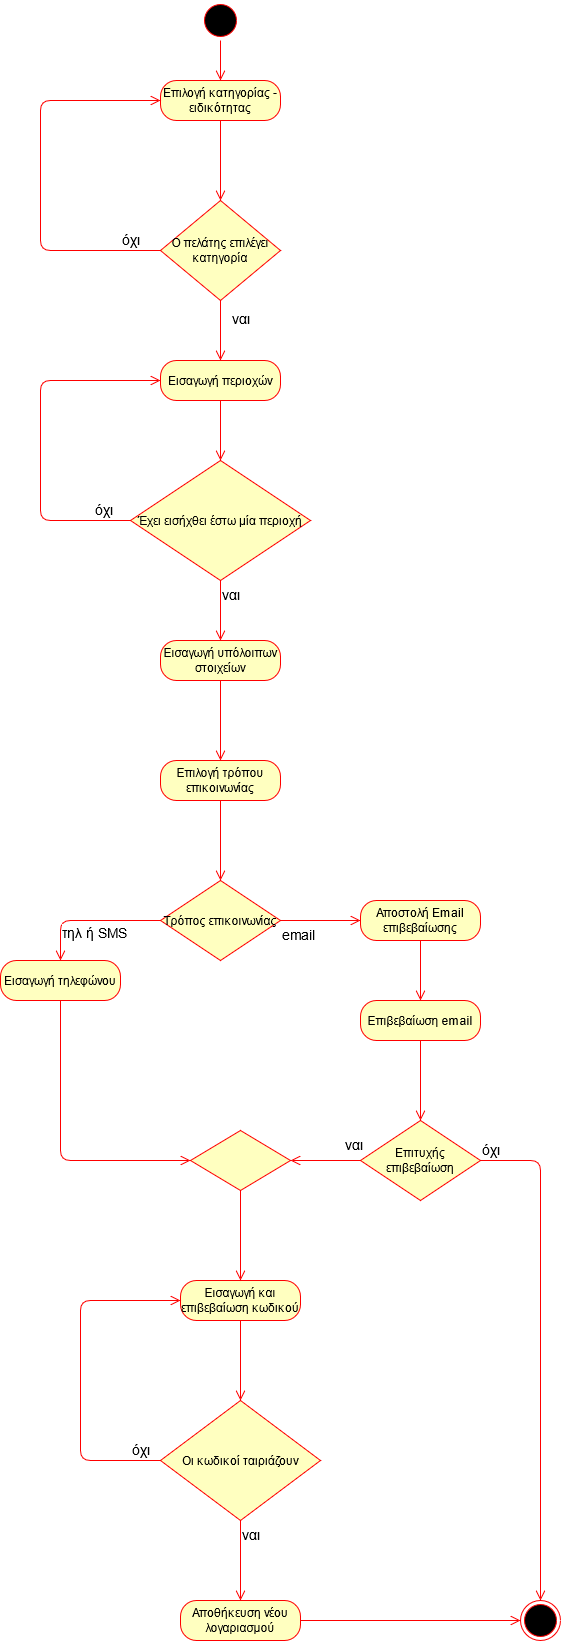

The diagram above was exported from draw.io. Its source (the exported page's mxGraphModel, read from the mxfile embedded in the PNG):
<mxGraphModel dx="1422" dy="751" grid="1" gridSize="10" guides="1" tooltips="1" connect="1" arrows="1" fold="1" page="1" pageScale="1" pageWidth="850" pageHeight="1100" math="0" shadow="0">
  <root>
    <mxCell id="0" />
    <mxCell id="1" parent="0" />
    <mxCell id="eNyux5EPiZSPiSJsiudE-1" value="" style="ellipse;html=1;shape=startState;fillColor=#000000;strokeColor=#ff0000;" parent="1" vertex="1">
      <mxGeometry x="240" y="40" width="40" height="40" as="geometry" />
    </mxCell>
    <mxCell id="eNyux5EPiZSPiSJsiudE-2" value="" style="edgeStyle=orthogonalEdgeStyle;html=1;verticalAlign=bottom;endArrow=open;endSize=8;strokeColor=#ff0000;entryX=0.5;entryY=0;entryDx=0;entryDy=0;" parent="1" source="eNyux5EPiZSPiSJsiudE-1" target="eNyux5EPiZSPiSJsiudE-3" edge="1">
      <mxGeometry relative="1" as="geometry">
        <mxPoint x="260" y="120" as="targetPoint" />
      </mxGeometry>
    </mxCell>
    <mxCell id="eNyux5EPiZSPiSJsiudE-3" value="Επιλογή κατηγορίας - ειδικότητας" style="rounded=1;whiteSpace=wrap;html=1;arcSize=40;fontColor=#000000;fillColor=#ffffc0;strokeColor=#ff0000;" parent="1" vertex="1">
      <mxGeometry x="200" y="120" width="120" height="40" as="geometry" />
    </mxCell>
    <mxCell id="eNyux5EPiZSPiSJsiudE-4" value="" style="edgeStyle=orthogonalEdgeStyle;html=1;verticalAlign=bottom;endArrow=open;endSize=8;strokeColor=#ff0000;entryX=0.5;entryY=0;entryDx=0;entryDy=0;" parent="1" source="eNyux5EPiZSPiSJsiudE-3" target="eNyux5EPiZSPiSJsiudE-7" edge="1">
      <mxGeometry relative="1" as="geometry">
        <mxPoint x="260" y="240" as="targetPoint" />
        <Array as="points" />
      </mxGeometry>
    </mxCell>
    <mxCell id="eNyux5EPiZSPiSJsiudE-7" value="Ο πελάτης επιλέγει κατηγορία" style="rhombus;whiteSpace=wrap;html=1;fillColor=#ffffc0;strokeColor=#ff0000;" parent="1" vertex="1">
      <mxGeometry x="200" y="240" width="120" height="100" as="geometry" />
    </mxCell>
    <mxCell id="eNyux5EPiZSPiSJsiudE-8" value="&lt;font style=&quot;font-size: 14px&quot;&gt;όχι&lt;/font&gt;" style="edgeStyle=orthogonalEdgeStyle;html=1;align=left;verticalAlign=bottom;endArrow=open;endSize=8;strokeColor=#ff0000;entryX=0;entryY=0.5;entryDx=0;entryDy=0;" parent="1" source="eNyux5EPiZSPiSJsiudE-7" target="eNyux5EPiZSPiSJsiudE-3" edge="1">
      <mxGeometry x="-0.7949" relative="1" as="geometry">
        <mxPoint x="90" y="148" as="targetPoint" />
        <Array as="points">
          <mxPoint x="80" y="290" />
          <mxPoint x="80" y="140" />
        </Array>
        <mxPoint as="offset" />
      </mxGeometry>
    </mxCell>
    <mxCell id="eNyux5EPiZSPiSJsiudE-9" value="&lt;font style=&quot;font-size: 14px&quot;&gt;ναι&lt;/font&gt;" style="edgeStyle=orthogonalEdgeStyle;html=1;align=left;verticalAlign=top;endArrow=open;endSize=8;strokeColor=#ff0000;entryX=0.5;entryY=0;entryDx=0;entryDy=0;" parent="1" source="eNyux5EPiZSPiSJsiudE-7" target="eNyux5EPiZSPiSJsiudE-25" edge="1">
      <mxGeometry x="-0.8571" y="10" relative="1" as="geometry">
        <mxPoint x="260" y="520" as="targetPoint" />
        <mxPoint as="offset" />
      </mxGeometry>
    </mxCell>
    <mxCell id="eNyux5EPiZSPiSJsiudE-10" value="Έχει εισήχθει έστω μία περιοχή" style="rhombus;whiteSpace=wrap;html=1;fillColor=#ffffc0;strokeColor=#ff0000;" parent="1" vertex="1">
      <mxGeometry x="170" y="500" width="180" height="120" as="geometry" />
    </mxCell>
    <mxCell id="eNyux5EPiZSPiSJsiudE-11" value="&lt;font style=&quot;font-size: 14px&quot;&gt;όχι&lt;/font&gt;" style="edgeStyle=orthogonalEdgeStyle;html=1;align=left;verticalAlign=bottom;endArrow=open;endSize=8;strokeColor=#ff0000;entryX=0;entryY=0.5;entryDx=0;entryDy=0;" parent="1" source="eNyux5EPiZSPiSJsiudE-10" target="eNyux5EPiZSPiSJsiudE-25" edge="1">
      <mxGeometry x="-0.7895" relative="1" as="geometry">
        <mxPoint x="40" y="560" as="targetPoint" />
        <Array as="points">
          <mxPoint x="80" y="560" />
          <mxPoint x="80" y="420" />
        </Array>
        <mxPoint as="offset" />
      </mxGeometry>
    </mxCell>
    <mxCell id="eNyux5EPiZSPiSJsiudE-12" value="&lt;font style=&quot;font-size: 14px&quot;&gt;ναι&lt;/font&gt;" style="edgeStyle=orthogonalEdgeStyle;html=1;align=left;verticalAlign=top;endArrow=open;endSize=8;strokeColor=#ff0000;entryX=0.5;entryY=0;entryDx=0;entryDy=0;" parent="1" source="eNyux5EPiZSPiSJsiudE-10" target="eNyux5EPiZSPiSJsiudE-14" edge="1">
      <mxGeometry x="-1" relative="1" as="geometry">
        <mxPoint x="260" y="680" as="targetPoint" />
      </mxGeometry>
    </mxCell>
    <mxCell id="eNyux5EPiZSPiSJsiudE-13" value="" style="ellipse;html=1;shape=endState;fillColor=#000000;strokeColor=#ff0000;" parent="1" vertex="1">
      <mxGeometry x="560" y="1640" width="40" height="40" as="geometry" />
    </mxCell>
    <mxCell id="eNyux5EPiZSPiSJsiudE-14" value="Εισαγωγή υπόλοιπων στοιχείων" style="rounded=1;whiteSpace=wrap;html=1;arcSize=40;fontColor=#000000;fillColor=#ffffc0;strokeColor=#ff0000;" parent="1" vertex="1">
      <mxGeometry x="200" y="680" width="120" height="40" as="geometry" />
    </mxCell>
    <mxCell id="eNyux5EPiZSPiSJsiudE-15" value="" style="edgeStyle=orthogonalEdgeStyle;html=1;verticalAlign=bottom;endArrow=open;endSize=8;strokeColor=#ff0000;entryX=0.5;entryY=0;entryDx=0;entryDy=0;" parent="1" source="eNyux5EPiZSPiSJsiudE-14" target="eNyux5EPiZSPiSJsiudE-27" edge="1">
      <mxGeometry relative="1" as="geometry">
        <mxPoint x="260" y="770" as="targetPoint" />
        <Array as="points" />
      </mxGeometry>
    </mxCell>
    <mxCell id="eNyux5EPiZSPiSJsiudE-16" value="Τρόπος επικοινωνίας" style="rhombus;whiteSpace=wrap;html=1;fillColor=#ffffc0;strokeColor=#ff0000;" parent="1" vertex="1">
      <mxGeometry x="200" y="920" width="120" height="80" as="geometry" />
    </mxCell>
    <mxCell id="eNyux5EPiZSPiSJsiudE-17" value="&lt;font style=&quot;font-size: 14px&quot;&gt;τηλ ή SMS&lt;br&gt;&lt;/font&gt;" style="edgeStyle=orthogonalEdgeStyle;html=1;align=left;verticalAlign=bottom;endArrow=open;endSize=8;strokeColor=#ff0000;entryX=0.5;entryY=0;entryDx=0;entryDy=0;" parent="1" source="eNyux5EPiZSPiSJsiudE-16" target="eNyux5EPiZSPiSJsiudE-23" edge="1">
      <mxGeometry x="0.75" relative="1" as="geometry">
        <mxPoint x="120" y="960" as="targetPoint" />
        <mxPoint as="offset" />
      </mxGeometry>
    </mxCell>
    <mxCell id="eNyux5EPiZSPiSJsiudE-18" value="&lt;font style=&quot;font-size: 14px&quot;&gt;email&lt;/font&gt;" style="edgeStyle=orthogonalEdgeStyle;html=1;align=left;verticalAlign=top;endArrow=open;endSize=8;strokeColor=#ff0000;entryX=0;entryY=0.5;entryDx=0;entryDy=0;" parent="1" source="eNyux5EPiZSPiSJsiudE-16" target="eNyux5EPiZSPiSJsiudE-19" edge="1">
      <mxGeometry x="-1" relative="1" as="geometry">
        <mxPoint x="260" y="1040" as="targetPoint" />
      </mxGeometry>
    </mxCell>
    <mxCell id="eNyux5EPiZSPiSJsiudE-19" value="Αποστολή Email επιβεβαίωσης" style="rounded=1;whiteSpace=wrap;html=1;arcSize=40;fontColor=#000000;fillColor=#ffffc0;strokeColor=#ff0000;" parent="1" vertex="1">
      <mxGeometry x="400" y="940" width="120" height="40" as="geometry" />
    </mxCell>
    <mxCell id="eNyux5EPiZSPiSJsiudE-20" value="" style="edgeStyle=orthogonalEdgeStyle;html=1;verticalAlign=bottom;endArrow=open;endSize=8;strokeColor=#ff0000;entryX=0.5;entryY=0;entryDx=0;entryDy=0;" parent="1" source="eNyux5EPiZSPiSJsiudE-19" target="eNyux5EPiZSPiSJsiudE-29" edge="1">
      <mxGeometry relative="1" as="geometry">
        <mxPoint x="420" y="1100" as="targetPoint" />
      </mxGeometry>
    </mxCell>
    <mxCell id="eNyux5EPiZSPiSJsiudE-21" value="Εισαγωγή και επιβεβαίωση κωδικού" style="rounded=1;whiteSpace=wrap;html=1;arcSize=40;fontColor=#000000;fillColor=#ffffc0;strokeColor=#ff0000;" parent="1" vertex="1">
      <mxGeometry x="220" y="1320" width="120" height="40" as="geometry" />
    </mxCell>
    <mxCell id="eNyux5EPiZSPiSJsiudE-22" value="" style="edgeStyle=orthogonalEdgeStyle;html=1;verticalAlign=bottom;endArrow=open;endSize=8;strokeColor=#ff0000;entryX=0.5;entryY=0;entryDx=0;entryDy=0;" parent="1" source="eNyux5EPiZSPiSJsiudE-21" target="eNyux5EPiZSPiSJsiudE-40" edge="1">
      <mxGeometry relative="1" as="geometry">
        <mxPoint x="280" y="1430" as="targetPoint" />
      </mxGeometry>
    </mxCell>
    <mxCell id="eNyux5EPiZSPiSJsiudE-23" value="Εισαγωγή τηλεφώνου" style="rounded=1;whiteSpace=wrap;html=1;arcSize=40;fontColor=#000000;fillColor=#ffffc0;strokeColor=#ff0000;" parent="1" vertex="1">
      <mxGeometry x="40" y="1000" width="120" height="40" as="geometry" />
    </mxCell>
    <mxCell id="eNyux5EPiZSPiSJsiudE-24" value="" style="edgeStyle=orthogonalEdgeStyle;html=1;verticalAlign=bottom;endArrow=open;endSize=8;strokeColor=#ff0000;entryX=0;entryY=0.5;entryDx=0;entryDy=0;" parent="1" source="eNyux5EPiZSPiSJsiudE-23" target="aQVx1fozUSeUYSDGaFls-3" edge="1">
      <mxGeometry relative="1" as="geometry">
        <mxPoint x="230" y="1255" as="targetPoint" />
        <Array as="points">
          <mxPoint x="100" y="1200" />
        </Array>
      </mxGeometry>
    </mxCell>
    <mxCell id="eNyux5EPiZSPiSJsiudE-25" value="Εισαγωγή περιοχών" style="rounded=1;whiteSpace=wrap;html=1;arcSize=40;fontColor=#000000;fillColor=#ffffc0;strokeColor=#ff0000;" parent="1" vertex="1">
      <mxGeometry x="200" y="400" width="120" height="40" as="geometry" />
    </mxCell>
    <mxCell id="eNyux5EPiZSPiSJsiudE-26" value="" style="edgeStyle=orthogonalEdgeStyle;html=1;verticalAlign=bottom;endArrow=open;endSize=8;strokeColor=#ff0000;entryX=0.5;entryY=0;entryDx=0;entryDy=0;" parent="1" source="eNyux5EPiZSPiSJsiudE-25" target="eNyux5EPiZSPiSJsiudE-10" edge="1">
      <mxGeometry relative="1" as="geometry">
        <mxPoint x="620" y="420" as="targetPoint" />
      </mxGeometry>
    </mxCell>
    <mxCell id="eNyux5EPiZSPiSJsiudE-27" value="Επιλογή τρόπου επικοινωνίας" style="rounded=1;whiteSpace=wrap;html=1;arcSize=40;fontColor=#000000;fillColor=#ffffc0;strokeColor=#ff0000;" parent="1" vertex="1">
      <mxGeometry x="200" y="800" width="120" height="40" as="geometry" />
    </mxCell>
    <mxCell id="eNyux5EPiZSPiSJsiudE-28" value="" style="edgeStyle=orthogonalEdgeStyle;html=1;verticalAlign=bottom;endArrow=open;endSize=8;strokeColor=#ff0000;entryX=0.5;entryY=0;entryDx=0;entryDy=0;" parent="1" source="eNyux5EPiZSPiSJsiudE-27" target="eNyux5EPiZSPiSJsiudE-16" edge="1">
      <mxGeometry relative="1" as="geometry">
        <mxPoint x="260" y="900" as="targetPoint" />
      </mxGeometry>
    </mxCell>
    <mxCell id="eNyux5EPiZSPiSJsiudE-29" value="Επιβεβαίωση email" style="rounded=1;whiteSpace=wrap;html=1;arcSize=40;fontColor=#000000;fillColor=#ffffc0;strokeColor=#ff0000;" parent="1" vertex="1">
      <mxGeometry x="400" y="1040" width="120" height="40" as="geometry" />
    </mxCell>
    <mxCell id="eNyux5EPiZSPiSJsiudE-30" value="" style="edgeStyle=orthogonalEdgeStyle;html=1;verticalAlign=bottom;endArrow=open;endSize=8;strokeColor=#ff0000;entryX=0.5;entryY=0;entryDx=0;entryDy=0;" parent="1" source="eNyux5EPiZSPiSJsiudE-29" target="eNyux5EPiZSPiSJsiudE-33" edge="1">
      <mxGeometry relative="1" as="geometry">
        <mxPoint x="460" y="1120" as="targetPoint" />
      </mxGeometry>
    </mxCell>
    <mxCell id="eNyux5EPiZSPiSJsiudE-33" value="Επιτυχής επιβεβαίωση" style="rhombus;whiteSpace=wrap;html=1;fillColor=#ffffc0;strokeColor=#ff0000;" parent="1" vertex="1">
      <mxGeometry x="400" y="1160" width="120" height="80" as="geometry" />
    </mxCell>
    <mxCell id="eNyux5EPiZSPiSJsiudE-34" value="&lt;font style=&quot;font-size: 14px&quot;&gt;όχι&lt;/font&gt;" style="edgeStyle=orthogonalEdgeStyle;html=1;align=left;verticalAlign=bottom;endArrow=open;endSize=8;strokeColor=#ff0000;entryX=0.5;entryY=0;entryDx=0;entryDy=0;" parent="1" source="eNyux5EPiZSPiSJsiudE-33" target="eNyux5EPiZSPiSJsiudE-13" edge="1">
      <mxGeometry x="-1" relative="1" as="geometry">
        <mxPoint x="600" y="1200" as="targetPoint" />
      </mxGeometry>
    </mxCell>
    <mxCell id="eNyux5EPiZSPiSJsiudE-35" value="&lt;font style=&quot;font-size: 14px&quot;&gt;ναι&lt;/font&gt;" style="edgeStyle=orthogonalEdgeStyle;html=1;align=left;verticalAlign=top;endArrow=open;endSize=8;strokeColor=#ff0000;entryX=1;entryY=0.5;entryDx=0;entryDy=0;" parent="1" source="eNyux5EPiZSPiSJsiudE-33" target="aQVx1fozUSeUYSDGaFls-3" edge="1">
      <mxGeometry x="-0.52" y="-30" relative="1" as="geometry">
        <mxPoint x="330" y="1255" as="targetPoint" />
        <Array as="points" />
        <mxPoint as="offset" />
      </mxGeometry>
    </mxCell>
    <mxCell id="eNyux5EPiZSPiSJsiudE-39" value="" style="edgeStyle=orthogonalEdgeStyle;html=1;verticalAlign=bottom;endArrow=open;endSize=8;strokeColor=#ff0000;entryX=0.5;entryY=0;entryDx=0;entryDy=0;exitX=0.5;exitY=1;exitDx=0;exitDy=0;" parent="1" source="aQVx1fozUSeUYSDGaFls-3" target="eNyux5EPiZSPiSJsiudE-21" edge="1">
      <mxGeometry relative="1" as="geometry">
        <mxPoint x="440" y="1420" as="targetPoint" />
        <mxPoint x="280" y="1260" as="sourcePoint" />
      </mxGeometry>
    </mxCell>
    <mxCell id="eNyux5EPiZSPiSJsiudE-40" value="Οι κωδικοί ταιριάζουν" style="rhombus;whiteSpace=wrap;html=1;fillColor=#ffffc0;strokeColor=#ff0000;" parent="1" vertex="1">
      <mxGeometry x="200" y="1440" width="160" height="120" as="geometry" />
    </mxCell>
    <mxCell id="eNyux5EPiZSPiSJsiudE-41" value="&lt;font style=&quot;font-size: 14px&quot;&gt;όχι&lt;/font&gt;" style="edgeStyle=orthogonalEdgeStyle;html=1;align=left;verticalAlign=bottom;endArrow=open;endSize=8;strokeColor=#ff0000;entryX=0;entryY=0.5;entryDx=0;entryDy=0;" parent="1" source="eNyux5EPiZSPiSJsiudE-40" target="eNyux5EPiZSPiSJsiudE-21" edge="1">
      <mxGeometry x="-0.8235" relative="1" as="geometry">
        <mxPoint x="120" y="1500" as="targetPoint" />
        <Array as="points">
          <mxPoint x="120" y="1500" />
          <mxPoint x="120" y="1340" />
        </Array>
        <mxPoint as="offset" />
      </mxGeometry>
    </mxCell>
    <mxCell id="eNyux5EPiZSPiSJsiudE-42" value="&lt;font style=&quot;font-size: 14px&quot;&gt;ναι&lt;/font&gt;" style="edgeStyle=orthogonalEdgeStyle;html=1;align=left;verticalAlign=top;endArrow=open;endSize=8;strokeColor=#ff0000;entryX=0.5;entryY=0;entryDx=0;entryDy=0;" parent="1" source="eNyux5EPiZSPiSJsiudE-40" target="eNyux5EPiZSPiSJsiudE-43" edge="1">
      <mxGeometry x="-1" relative="1" as="geometry">
        <mxPoint x="280" y="1640" as="targetPoint" />
        <Array as="points" />
      </mxGeometry>
    </mxCell>
    <mxCell id="eNyux5EPiZSPiSJsiudE-43" value="Αποθήκευση νέου λογαριασμού" style="rounded=1;whiteSpace=wrap;html=1;arcSize=40;fontColor=#000000;fillColor=#ffffc0;strokeColor=#ff0000;" parent="1" vertex="1">
      <mxGeometry x="220" y="1640" width="120" height="40" as="geometry" />
    </mxCell>
    <mxCell id="eNyux5EPiZSPiSJsiudE-44" value="" style="edgeStyle=orthogonalEdgeStyle;html=1;verticalAlign=bottom;endArrow=open;endSize=8;strokeColor=#ff0000;entryX=0;entryY=0.5;entryDx=0;entryDy=0;" parent="1" source="eNyux5EPiZSPiSJsiudE-43" target="eNyux5EPiZSPiSJsiudE-13" edge="1">
      <mxGeometry relative="1" as="geometry">
        <mxPoint x="480" y="1660" as="targetPoint" />
      </mxGeometry>
    </mxCell>
    <mxCell id="aQVx1fozUSeUYSDGaFls-3" value="" style="rhombus;whiteSpace=wrap;html=1;fillColor=#ffffc0;strokeColor=#ff0000;" vertex="1" parent="1">
      <mxGeometry x="230" y="1170" width="100" height="60" as="geometry" />
    </mxCell>
  </root>
</mxGraphModel>